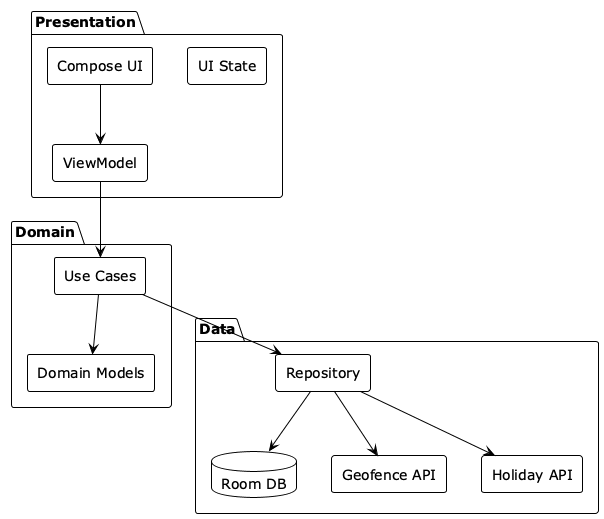

The diagram above was rendered by PlantUML. Its source (embedded in the PNG):
@startuml architecture
!theme plain
skinparam componentStyle rectangle

package "Presentation" {
    [Compose UI]
    [ViewModel]
    [UI State]
}

package "Domain" {
    [Use Cases]
    [Domain Models]
}

package "Data" {
    [Repository]
    database "Room DB" as DB
    [Geofence API]
    [Holiday API]
}

[Compose UI] --> [ViewModel]
[ViewModel] --> [Use Cases]
[Use Cases] --> [Domain Models]
[Use Cases] --> [Repository]
[Repository] --> DB
[Repository] --> [Geofence API]
[Repository] --> [Holiday API]

@enduml